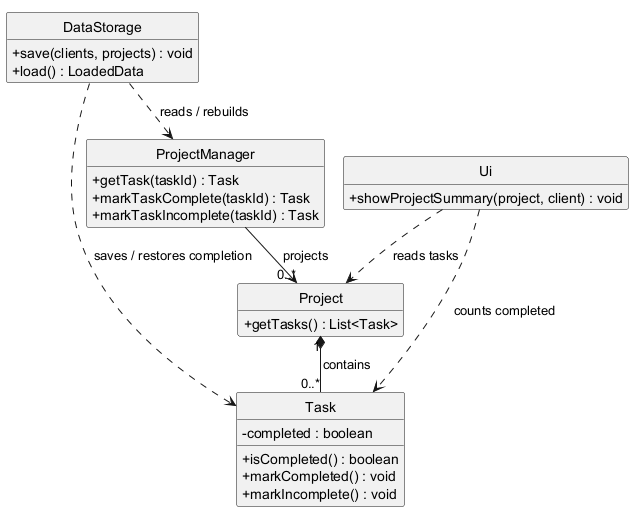

The diagram above was rendered by PlantUML. Its source (embedded in the PNG):
@startuml
' Classes responsible for task completion and its persisted state.
!pragma layout smetana
skinparam classAttributeIconSize 0
hide circle
hide empty members

class ProjectManager {
  +getTask(taskId) : Task
  +markTaskComplete(taskId) : Task
  +markTaskIncomplete(taskId) : Task
}

class Project {
  +getTasks() : List<Task>
}

class Task {
  -completed : boolean
  +isCompleted() : boolean
  +markCompleted() : void
  +markIncomplete() : void
}

class DataStorage {
  +save(clients, projects) : void
  +load() : LoadedData
}

class Ui {
  +showProjectSummary(project, client) : void
}

ProjectManager --> "0..*" Project : projects
Project "1" *-- "0..*" Task : contains
DataStorage .down.> ProjectManager : reads / rebuilds
DataStorage ..> Task : saves / restores completion
Ui ..> Project : reads tasks
Ui ..> Task : counts completed

@enduml